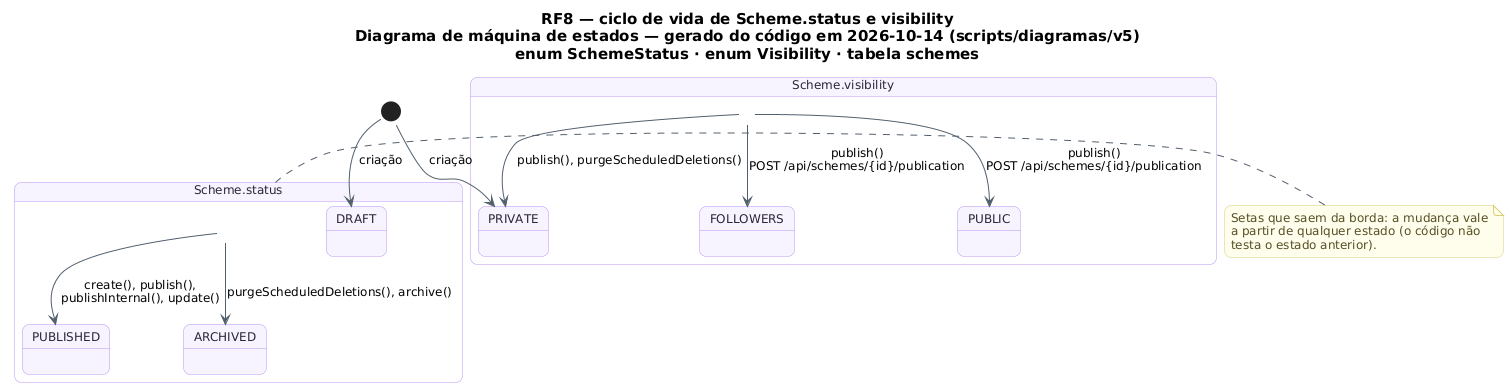

The diagram above was rendered by PlantUML. Its source (embedded in the PNG):
@startuml RF8_MaquinaDeEstados_Esquema
!pragma layout smetana
skinparam backgroundColor #FFFFFF
skinparam shadowing false
skinparam defaultFontName "DejaVu Sans"
skinparam defaultFontSize 12
skinparam titleFontSize 15
skinparam roundcorner 14
skinparam ArrowColor #52606D
skinparam note {
  BackgroundColor #FFFDEB
  BorderColor #D8CE78
  FontColor #554F24
}
skinparam state {
  BackgroundColor #F8F4FF
  BorderColor #B695F5
  FontColor #2D2438
  StartColor #20A77A
  EndColor #4B5563
}
title RF8 — ciclo de vida de Scheme.status e visibility\nDiagrama de máquina de estados — gerado do código em 2026-10-14 (scripts/diagramas/v5)\nenum SchemeStatus · enum Visibility · tabela schemes

state "Scheme.status" as Ciclo_Scheme {
  state Ciclo_Scheme_DRAFT as "DRAFT"
  state Ciclo_Scheme_PUBLISHED as "PUBLISHED"
  state Ciclo_Scheme_ARCHIVED as "ARCHIVED"
}
[*] --> Ciclo_Scheme_DRAFT : criação
Ciclo_Scheme --> Ciclo_Scheme_ARCHIVED : purgeScheduledDeletions(), archive()
Ciclo_Scheme --> Ciclo_Scheme_PUBLISHED : create(), publish(),\npublishInternal(), update()
state "Scheme.visibility" as Ciclo_Scheme_visibility {
  state Ciclo_Scheme_visibility_PRIVATE as "PRIVATE"
  state Ciclo_Scheme_visibility_FOLLOWERS as "FOLLOWERS"
  state Ciclo_Scheme_visibility_PUBLIC as "PUBLIC"
}
[*] --> Ciclo_Scheme_visibility_PRIVATE : criação
Ciclo_Scheme_visibility --> Ciclo_Scheme_visibility_PRIVATE : publish(), purgeScheduledDeletions()
Ciclo_Scheme_visibility --> Ciclo_Scheme_visibility_FOLLOWERS : publish()\nPOST /api/schemes/{id}/publication
Ciclo_Scheme_visibility --> Ciclo_Scheme_visibility_PUBLIC : publish()\nPOST /api/schemes/{id}/publication
note right of Ciclo_Scheme
  Setas que saem da borda: a mudança vale
  a partir de qualquer estado (o código não
  testa o estado anterior).
end note
@enduml